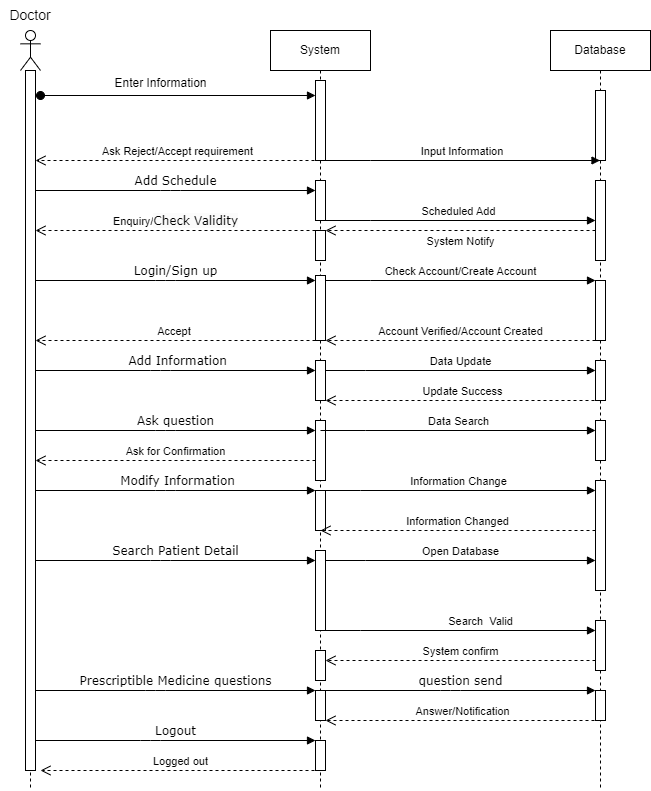

The diagram above was exported from draw.io. Its source (the exported page's mxGraphModel, read from the mxfile embedded in the PNG):
<mxGraphModel dx="1048" dy="551" grid="1" gridSize="10" guides="1" tooltips="1" connect="1" arrows="1" fold="1" page="1" pageScale="1" pageWidth="1654" pageHeight="2336" math="0" shadow="0">
  <root>
    <mxCell id="0" />
    <mxCell id="1" parent="0" />
    <mxCell id="Cd6tAJ6kRi1CeH-TYHkU-1" value="" style="shape=umlLifeline;perimeter=lifelinePerimeter;whiteSpace=wrap;html=1;container=1;dropTarget=0;collapsible=0;recursiveResize=0;outlineConnect=0;portConstraint=eastwest;newEdgeStyle={&quot;curved&quot;:0,&quot;rounded&quot;:0};participant=umlActor;" parent="1" vertex="1">
      <mxGeometry x="320" y="80" width="20" height="760" as="geometry" />
    </mxCell>
    <mxCell id="Cd6tAJ6kRi1CeH-TYHkU-2" value="" style="html=1;points=[[0,0,0,0,5],[0,1,0,0,-5],[1,0,0,0,5],[1,1,0,0,-5]];perimeter=orthogonalPerimeter;outlineConnect=0;targetShapes=umlLifeline;portConstraint=eastwest;newEdgeStyle={&quot;curved&quot;:0,&quot;rounded&quot;:0};" parent="Cd6tAJ6kRi1CeH-TYHkU-1" vertex="1">
      <mxGeometry x="5" y="40" width="10" height="700" as="geometry" />
    </mxCell>
    <mxCell id="Cd6tAJ6kRi1CeH-TYHkU-3" value="&lt;font style=&quot;font-size: 14px;&quot;&gt;Doctor&lt;/font&gt;" style="text;html=1;align=center;verticalAlign=middle;whiteSpace=wrap;rounded=0;" parent="1" vertex="1">
      <mxGeometry x="300" y="50" width="60" height="30" as="geometry" />
    </mxCell>
    <mxCell id="Cd6tAJ6kRi1CeH-TYHkU-4" value="System" style="shape=umlLifeline;perimeter=lifelinePerimeter;whiteSpace=wrap;html=1;container=1;dropTarget=0;collapsible=0;recursiveResize=0;outlineConnect=0;portConstraint=eastwest;newEdgeStyle={&quot;curved&quot;:0,&quot;rounded&quot;:0};" parent="1" vertex="1">
      <mxGeometry x="570" y="80" width="100" height="760" as="geometry" />
    </mxCell>
    <mxCell id="Cd6tAJ6kRi1CeH-TYHkU-5" value="" style="html=1;points=[[0,0,0,0,5],[0,1,0,0,-5],[1,0,0,0,5],[1,1,0,0,-5]];perimeter=orthogonalPerimeter;outlineConnect=0;targetShapes=umlLifeline;portConstraint=eastwest;newEdgeStyle={&quot;curved&quot;:0,&quot;rounded&quot;:0};" parent="Cd6tAJ6kRi1CeH-TYHkU-4" vertex="1">
      <mxGeometry x="45" y="50" width="10" height="80" as="geometry" />
    </mxCell>
    <mxCell id="Cd6tAJ6kRi1CeH-TYHkU-7" value="" style="html=1;points=[[0,0,0,0,5],[0,1,0,0,-5],[1,0,0,0,5],[1,1,0,0,-5]];perimeter=orthogonalPerimeter;outlineConnect=0;targetShapes=umlLifeline;portConstraint=eastwest;newEdgeStyle={&quot;curved&quot;:0,&quot;rounded&quot;:0};" parent="Cd6tAJ6kRi1CeH-TYHkU-4" vertex="1">
      <mxGeometry x="45" y="150" width="10" height="40" as="geometry" />
    </mxCell>
    <mxCell id="Cd6tAJ6kRi1CeH-TYHkU-8" value="" style="html=1;points=[[0,0,0,0,5],[0,1,0,0,-5],[1,0,0,0,5],[1,1,0,0,-5]];perimeter=orthogonalPerimeter;outlineConnect=0;targetShapes=umlLifeline;portConstraint=eastwest;newEdgeStyle={&quot;curved&quot;:0,&quot;rounded&quot;:0};" parent="Cd6tAJ6kRi1CeH-TYHkU-4" vertex="1">
      <mxGeometry x="45" y="245" width="10" height="65" as="geometry" />
    </mxCell>
    <mxCell id="Cd6tAJ6kRi1CeH-TYHkU-10" value="" style="html=1;points=[[0,0,0,0,5],[0,1,0,0,-5],[1,0,0,0,5],[1,1,0,0,-5]];perimeter=orthogonalPerimeter;outlineConnect=0;targetShapes=umlLifeline;portConstraint=eastwest;newEdgeStyle={&quot;curved&quot;:0,&quot;rounded&quot;:0};fontFamily=Helvetica;fontSize=11;fontColor=default;labelBackgroundColor=default;" parent="Cd6tAJ6kRi1CeH-TYHkU-4" vertex="1">
      <mxGeometry x="45" y="330" width="10" height="40" as="geometry" />
    </mxCell>
    <mxCell id="Cd6tAJ6kRi1CeH-TYHkU-11" value="" style="html=1;points=[[0,0,0,0,5],[0,1,0,0,-5],[1,0,0,0,5],[1,1,0,0,-5]];perimeter=orthogonalPerimeter;outlineConnect=0;targetShapes=umlLifeline;portConstraint=eastwest;newEdgeStyle={&quot;curved&quot;:0,&quot;rounded&quot;:0};fontFamily=Helvetica;fontSize=11;fontColor=default;labelBackgroundColor=default;" parent="Cd6tAJ6kRi1CeH-TYHkU-4" vertex="1">
      <mxGeometry x="45" y="390" width="10" height="60" as="geometry" />
    </mxCell>
    <mxCell id="Cd6tAJ6kRi1CeH-TYHkU-12" value="" style="html=1;points=[[0,0,0,0,5],[0,1,0,0,-5],[1,0,0,0,5],[1,1,0,0,-5]];perimeter=orthogonalPerimeter;outlineConnect=0;targetShapes=umlLifeline;portConstraint=eastwest;newEdgeStyle={&quot;curved&quot;:0,&quot;rounded&quot;:0};fontFamily=Helvetica;fontSize=11;fontColor=default;labelBackgroundColor=default;" parent="Cd6tAJ6kRi1CeH-TYHkU-4" vertex="1">
      <mxGeometry x="45" y="460" width="10" height="40" as="geometry" />
    </mxCell>
    <mxCell id="Cd6tAJ6kRi1CeH-TYHkU-13" value="" style="html=1;points=[[0,0,0,0,5],[0,1,0,0,-5],[1,0,0,0,5],[1,1,0,0,-5]];perimeter=orthogonalPerimeter;outlineConnect=0;targetShapes=umlLifeline;portConstraint=eastwest;newEdgeStyle={&quot;curved&quot;:0,&quot;rounded&quot;:0};fontFamily=Helvetica;fontSize=11;fontColor=default;labelBackgroundColor=default;" parent="Cd6tAJ6kRi1CeH-TYHkU-4" vertex="1">
      <mxGeometry x="45" y="520" width="10" height="80" as="geometry" />
    </mxCell>
    <mxCell id="Cd6tAJ6kRi1CeH-TYHkU-15" value="" style="html=1;points=[[0,0,0,0,5],[0,1,0,0,-5],[1,0,0,0,5],[1,1,0,0,-5]];perimeter=orthogonalPerimeter;outlineConnect=0;targetShapes=umlLifeline;portConstraint=eastwest;newEdgeStyle={&quot;curved&quot;:0,&quot;rounded&quot;:0};fontFamily=Helvetica;fontSize=11;fontColor=default;labelBackgroundColor=default;" parent="Cd6tAJ6kRi1CeH-TYHkU-4" vertex="1">
      <mxGeometry x="45" y="620" width="10" height="30" as="geometry" />
    </mxCell>
    <mxCell id="Cd6tAJ6kRi1CeH-TYHkU-16" value="" style="html=1;points=[[0,0,0,0,5],[0,1,0,0,-5],[1,0,0,0,5],[1,1,0,0,-5]];perimeter=orthogonalPerimeter;outlineConnect=0;targetShapes=umlLifeline;portConstraint=eastwest;newEdgeStyle={&quot;curved&quot;:0,&quot;rounded&quot;:0};fontFamily=Helvetica;fontSize=11;fontColor=default;labelBackgroundColor=default;" parent="Cd6tAJ6kRi1CeH-TYHkU-4" vertex="1">
      <mxGeometry x="45" y="660" width="10" height="30" as="geometry" />
    </mxCell>
    <mxCell id="Cd6tAJ6kRi1CeH-TYHkU-17" value="" style="html=1;points=[[0,0,0,0,5],[0,1,0,0,-5],[1,0,0,0,5],[1,1,0,0,-5]];perimeter=orthogonalPerimeter;outlineConnect=0;targetShapes=umlLifeline;portConstraint=eastwest;newEdgeStyle={&quot;curved&quot;:0,&quot;rounded&quot;:0};fontFamily=Helvetica;fontSize=11;fontColor=default;labelBackgroundColor=default;" parent="Cd6tAJ6kRi1CeH-TYHkU-4" vertex="1">
      <mxGeometry x="45" y="710" width="10" height="30" as="geometry" />
    </mxCell>
    <mxCell id="Cd6tAJ6kRi1CeH-TYHkU-53" value="" style="html=1;points=[[0,0,0,0,5],[0,1,0,0,-5],[1,0,0,0,5],[1,1,0,0,-5]];perimeter=orthogonalPerimeter;outlineConnect=0;targetShapes=umlLifeline;portConstraint=eastwest;newEdgeStyle={&quot;curved&quot;:0,&quot;rounded&quot;:0};" parent="Cd6tAJ6kRi1CeH-TYHkU-4" vertex="1">
      <mxGeometry x="45" y="200" width="10" height="30" as="geometry" />
    </mxCell>
    <mxCell id="Cd6tAJ6kRi1CeH-TYHkU-18" value="Database" style="shape=umlLifeline;perimeter=lifelinePerimeter;whiteSpace=wrap;html=1;container=1;dropTarget=0;collapsible=0;recursiveResize=0;outlineConnect=0;portConstraint=eastwest;newEdgeStyle={&quot;curved&quot;:0,&quot;rounded&quot;:0};" parent="1" vertex="1">
      <mxGeometry x="850" y="80" width="100" height="760" as="geometry" />
    </mxCell>
    <mxCell id="Cd6tAJ6kRi1CeH-TYHkU-19" value="" style="html=1;points=[[0,0,0,0,5],[0,1,0,0,-5],[1,0,0,0,5],[1,1,0,0,-5]];perimeter=orthogonalPerimeter;outlineConnect=0;targetShapes=umlLifeline;portConstraint=eastwest;newEdgeStyle={&quot;curved&quot;:0,&quot;rounded&quot;:0};" parent="Cd6tAJ6kRi1CeH-TYHkU-18" vertex="1">
      <mxGeometry x="45" y="60" width="10" height="70" as="geometry" />
    </mxCell>
    <mxCell id="Cd6tAJ6kRi1CeH-TYHkU-20" value="" style="html=1;points=[[0,0,0,0,5],[0,1,0,0,-5],[1,0,0,0,5],[1,1,0,0,-5]];perimeter=orthogonalPerimeter;outlineConnect=0;targetShapes=umlLifeline;portConstraint=eastwest;newEdgeStyle={&quot;curved&quot;:0,&quot;rounded&quot;:0};" parent="Cd6tAJ6kRi1CeH-TYHkU-18" vertex="1">
      <mxGeometry x="45" y="250" width="10" height="60" as="geometry" />
    </mxCell>
    <mxCell id="Cd6tAJ6kRi1CeH-TYHkU-21" value="" style="html=1;points=[[0,0,0,0,5],[0,1,0,0,-5],[1,0,0,0,5],[1,1,0,0,-5]];perimeter=orthogonalPerimeter;outlineConnect=0;targetShapes=umlLifeline;portConstraint=eastwest;newEdgeStyle={&quot;curved&quot;:0,&quot;rounded&quot;:0};fontFamily=Helvetica;fontSize=11;fontColor=default;labelBackgroundColor=default;" parent="Cd6tAJ6kRi1CeH-TYHkU-18" vertex="1">
      <mxGeometry x="45" y="330" width="10" height="40" as="geometry" />
    </mxCell>
    <mxCell id="Cd6tAJ6kRi1CeH-TYHkU-22" value="" style="html=1;points=[[0,0,0,0,5],[0,1,0,0,-5],[1,0,0,0,5],[1,1,0,0,-5]];perimeter=orthogonalPerimeter;outlineConnect=0;targetShapes=umlLifeline;portConstraint=eastwest;newEdgeStyle={&quot;curved&quot;:0,&quot;rounded&quot;:0};fontFamily=Helvetica;fontSize=11;fontColor=default;labelBackgroundColor=default;" parent="Cd6tAJ6kRi1CeH-TYHkU-18" vertex="1">
      <mxGeometry x="45" y="450" width="10" height="110" as="geometry" />
    </mxCell>
    <mxCell id="Cd6tAJ6kRi1CeH-TYHkU-23" value="" style="html=1;points=[[0,0,0,0,5],[0,1,0,0,-5],[1,0,0,0,5],[1,1,0,0,-5]];perimeter=orthogonalPerimeter;outlineConnect=0;targetShapes=umlLifeline;portConstraint=eastwest;newEdgeStyle={&quot;curved&quot;:0,&quot;rounded&quot;:0};fontFamily=Helvetica;fontSize=11;fontColor=default;labelBackgroundColor=default;" parent="Cd6tAJ6kRi1CeH-TYHkU-18" vertex="1">
      <mxGeometry x="45" y="590" width="10" height="50" as="geometry" />
    </mxCell>
    <mxCell id="Cd6tAJ6kRi1CeH-TYHkU-24" value="" style="html=1;points=[[0,0,0,0,5],[0,1,0,0,-5],[1,0,0,0,5],[1,1,0,0,-5]];perimeter=orthogonalPerimeter;outlineConnect=0;targetShapes=umlLifeline;portConstraint=eastwest;newEdgeStyle={&quot;curved&quot;:0,&quot;rounded&quot;:0};fontFamily=Helvetica;fontSize=11;fontColor=default;labelBackgroundColor=default;" parent="Cd6tAJ6kRi1CeH-TYHkU-18" vertex="1">
      <mxGeometry x="45" y="660" width="10" height="30" as="geometry" />
    </mxCell>
    <mxCell id="Cd6tAJ6kRi1CeH-TYHkU-51" value="" style="html=1;points=[[0,0,0,0,5],[0,1,0,0,-5],[1,0,0,0,5],[1,1,0,0,-5]];perimeter=orthogonalPerimeter;outlineConnect=0;targetShapes=umlLifeline;portConstraint=eastwest;newEdgeStyle={&quot;curved&quot;:0,&quot;rounded&quot;:0};" parent="Cd6tAJ6kRi1CeH-TYHkU-18" vertex="1">
      <mxGeometry x="45" y="150" width="10" height="80" as="geometry" />
    </mxCell>
    <mxCell id="omT92eDaHfQlu7xoIwNO-6" value="" style="html=1;points=[[0,0,0,0,5],[0,1,0,0,-5],[1,0,0,0,5],[1,1,0,0,-5]];perimeter=orthogonalPerimeter;outlineConnect=0;targetShapes=umlLifeline;portConstraint=eastwest;newEdgeStyle={&quot;curved&quot;:0,&quot;rounded&quot;:0};" vertex="1" parent="Cd6tAJ6kRi1CeH-TYHkU-18">
      <mxGeometry x="45" y="390" width="10" height="40" as="geometry" />
    </mxCell>
    <mxCell id="Cd6tAJ6kRi1CeH-TYHkU-25" value="" style="html=1;verticalAlign=bottom;startArrow=oval;endArrow=block;startSize=8;curved=0;rounded=0;" parent="1" target="Cd6tAJ6kRi1CeH-TYHkU-5" edge="1">
      <mxGeometry relative="1" as="geometry">
        <mxPoint x="340" y="145" as="sourcePoint" />
        <mxPoint x="610" y="145" as="targetPoint" />
      </mxGeometry>
    </mxCell>
    <mxCell id="Cd6tAJ6kRi1CeH-TYHkU-26" value="Enter Information" style="text;html=1;align=center;verticalAlign=middle;resizable=0;points=[];autosize=1;strokeColor=none;fillColor=none;" parent="1" vertex="1">
      <mxGeometry x="400" y="118" width="120" height="30" as="geometry" />
    </mxCell>
    <mxCell id="Cd6tAJ6kRi1CeH-TYHkU-27" value="Ask Reject/Accept requirement" style="html=1;verticalAlign=bottom;endArrow=open;dashed=1;endSize=8;curved=0;rounded=0;" parent="1" target="Cd6tAJ6kRi1CeH-TYHkU-2" edge="1">
      <mxGeometry relative="1" as="geometry">
        <mxPoint x="620" y="210" as="sourcePoint" />
        <mxPoint x="340" y="210" as="targetPoint" />
      </mxGeometry>
    </mxCell>
    <mxCell id="Cd6tAJ6kRi1CeH-TYHkU-28" value="&amp;nbsp;Input Information" style="html=1;verticalAlign=bottom;endArrow=block;curved=0;rounded=0;" parent="1" target="Cd6tAJ6kRi1CeH-TYHkU-18" edge="1">
      <mxGeometry x="0.0018" width="80" relative="1" as="geometry">
        <mxPoint x="620" y="210" as="sourcePoint" />
        <mxPoint x="700" y="210" as="targetPoint" />
        <Array as="points">
          <mxPoint x="670" y="210" />
        </Array>
        <mxPoint as="offset" />
      </mxGeometry>
    </mxCell>
    <mxCell id="Cd6tAJ6kRi1CeH-TYHkU-29" value="Add Schedule" style="html=1;verticalAlign=bottom;endArrow=block;labelBackgroundColor=none;fontFamily=Verdana;fontSize=12;edgeStyle=elbowEdgeStyle;elbow=vertical;" parent="1" edge="1">
      <mxGeometry relative="1" as="geometry">
        <mxPoint x="335" y="240" as="sourcePoint" />
        <mxPoint x="615" y="240" as="targetPoint" />
        <Array as="points">
          <mxPoint x="470" y="240" />
        </Array>
      </mxGeometry>
    </mxCell>
    <mxCell id="Cd6tAJ6kRi1CeH-TYHkU-30" value="Enquiry/&lt;span style=&quot;font-family: Verdana; font-size: 12px; background-color: rgb(251, 251, 251);&quot;&gt;Check Validity&lt;/span&gt;" style="html=1;verticalAlign=bottom;endArrow=open;dashed=1;endSize=8;curved=0;rounded=0;" parent="1" edge="1">
      <mxGeometry relative="1" as="geometry">
        <mxPoint x="615" y="280" as="sourcePoint" />
        <mxPoint x="335" y="280" as="targetPoint" />
      </mxGeometry>
    </mxCell>
    <mxCell id="Cd6tAJ6kRi1CeH-TYHkU-31" value="Login/Sign up" style="html=1;verticalAlign=bottom;endArrow=block;labelBackgroundColor=none;fontFamily=Verdana;fontSize=12;edgeStyle=elbowEdgeStyle;elbow=vertical;" parent="1" source="Cd6tAJ6kRi1CeH-TYHkU-2" target="Cd6tAJ6kRi1CeH-TYHkU-8" edge="1">
      <mxGeometry relative="1" as="geometry">
        <mxPoint x="340" y="330" as="sourcePoint" />
        <mxPoint x="610" y="330" as="targetPoint" />
        <Array as="points">
          <mxPoint x="465" y="330" />
        </Array>
      </mxGeometry>
    </mxCell>
    <mxCell id="Cd6tAJ6kRi1CeH-TYHkU-32" value="Check Account/Create Account" style="html=1;verticalAlign=bottom;endArrow=block;curved=0;rounded=0;" parent="1" source="Cd6tAJ6kRi1CeH-TYHkU-8" target="Cd6tAJ6kRi1CeH-TYHkU-20" edge="1">
      <mxGeometry x="0.0018" width="80" relative="1" as="geometry">
        <mxPoint x="630" y="330" as="sourcePoint" />
        <mxPoint x="890" y="330" as="targetPoint" />
        <Array as="points">
          <mxPoint x="670" y="330" />
        </Array>
        <mxPoint as="offset" />
      </mxGeometry>
    </mxCell>
    <mxCell id="Cd6tAJ6kRi1CeH-TYHkU-33" value="Account Verified/Account Created" style="html=1;verticalAlign=bottom;endArrow=open;dashed=1;endSize=8;curved=0;rounded=0;strokeColor=default;align=center;fontFamily=Helvetica;fontSize=11;fontColor=default;labelBackgroundColor=default;" parent="1" edge="1">
      <mxGeometry relative="1" as="geometry">
        <mxPoint x="895" y="390" as="sourcePoint" />
        <mxPoint x="625" y="390" as="targetPoint" />
      </mxGeometry>
    </mxCell>
    <mxCell id="Cd6tAJ6kRi1CeH-TYHkU-34" value="Accept&amp;nbsp;" style="html=1;verticalAlign=bottom;endArrow=open;dashed=1;endSize=8;curved=0;rounded=0;strokeColor=default;align=center;fontFamily=Helvetica;fontSize=11;fontColor=default;labelBackgroundColor=default;" parent="1" edge="1">
      <mxGeometry relative="1" as="geometry">
        <mxPoint x="615" y="390" as="sourcePoint" />
        <mxPoint x="335" y="390" as="targetPoint" />
      </mxGeometry>
    </mxCell>
    <mxCell id="Cd6tAJ6kRi1CeH-TYHkU-35" value="&amp;nbsp;Add Information" style="html=1;verticalAlign=bottom;endArrow=block;labelBackgroundColor=none;fontFamily=Verdana;fontSize=12;edgeStyle=elbowEdgeStyle;elbow=vertical;" parent="1" source="Cd6tAJ6kRi1CeH-TYHkU-2" target="Cd6tAJ6kRi1CeH-TYHkU-10" edge="1">
      <mxGeometry relative="1" as="geometry">
        <mxPoint x="340" y="420" as="sourcePoint" />
        <mxPoint x="610" y="420" as="targetPoint" />
        <Array as="points">
          <mxPoint x="460" y="420" />
        </Array>
      </mxGeometry>
    </mxCell>
    <mxCell id="Cd6tAJ6kRi1CeH-TYHkU-36" value="Data Update" style="html=1;verticalAlign=bottom;endArrow=block;curved=0;rounded=0;" parent="1" source="Cd6tAJ6kRi1CeH-TYHkU-10" target="Cd6tAJ6kRi1CeH-TYHkU-21" edge="1">
      <mxGeometry x="0.0018" width="80" relative="1" as="geometry">
        <mxPoint x="630" y="420" as="sourcePoint" />
        <mxPoint x="890" y="420" as="targetPoint" />
        <Array as="points">
          <mxPoint x="665" y="420" />
        </Array>
        <mxPoint as="offset" />
      </mxGeometry>
    </mxCell>
    <mxCell id="Cd6tAJ6kRi1CeH-TYHkU-37" value="Update Success" style="html=1;verticalAlign=bottom;endArrow=open;dashed=1;endSize=8;curved=0;rounded=0;strokeColor=default;align=center;fontFamily=Helvetica;fontSize=11;fontColor=default;labelBackgroundColor=default;" parent="1" target="Cd6tAJ6kRi1CeH-TYHkU-10" edge="1">
      <mxGeometry relative="1" as="geometry">
        <mxPoint x="900" y="450" as="sourcePoint" />
        <mxPoint x="630" y="450" as="targetPoint" />
      </mxGeometry>
    </mxCell>
    <mxCell id="Cd6tAJ6kRi1CeH-TYHkU-38" value="Ask question" style="html=1;verticalAlign=bottom;endArrow=block;labelBackgroundColor=none;fontFamily=Verdana;fontSize=12;edgeStyle=elbowEdgeStyle;elbow=vertical;" parent="1" source="Cd6tAJ6kRi1CeH-TYHkU-2" target="Cd6tAJ6kRi1CeH-TYHkU-11" edge="1">
      <mxGeometry relative="1" as="geometry">
        <mxPoint x="340" y="480" as="sourcePoint" />
        <mxPoint x="610" y="480" as="targetPoint" />
        <Array as="points">
          <mxPoint x="465" y="480" />
        </Array>
      </mxGeometry>
    </mxCell>
    <mxCell id="Cd6tAJ6kRi1CeH-TYHkU-40" value="&amp;nbsp;Modify Information" style="html=1;verticalAlign=bottom;endArrow=block;labelBackgroundColor=none;fontFamily=Verdana;fontSize=12;edgeStyle=elbowEdgeStyle;elbow=vertical;" parent="1" source="Cd6tAJ6kRi1CeH-TYHkU-2" target="Cd6tAJ6kRi1CeH-TYHkU-12" edge="1">
      <mxGeometry relative="1" as="geometry">
        <mxPoint x="340" y="540" as="sourcePoint" />
        <mxPoint x="620" y="540" as="targetPoint" />
        <Array as="points">
          <mxPoint x="465" y="540" />
        </Array>
      </mxGeometry>
    </mxCell>
    <mxCell id="Cd6tAJ6kRi1CeH-TYHkU-41" value="Information Change" style="html=1;verticalAlign=bottom;endArrow=block;curved=0;rounded=0;" parent="1" target="Cd6tAJ6kRi1CeH-TYHkU-22" edge="1">
      <mxGeometry x="0.0011" width="80" relative="1" as="geometry">
        <mxPoint x="620" y="540" as="sourcePoint" />
        <mxPoint x="890" y="540" as="targetPoint" />
        <Array as="points">
          <mxPoint x="660" y="540" />
        </Array>
        <mxPoint as="offset" />
      </mxGeometry>
    </mxCell>
    <mxCell id="Cd6tAJ6kRi1CeH-TYHkU-42" value="Information Changed" style="html=1;verticalAlign=bottom;endArrow=open;dashed=1;endSize=8;curved=0;rounded=0;strokeColor=default;align=center;fontFamily=Helvetica;fontSize=11;fontColor=default;labelBackgroundColor=default;" parent="1" edge="1">
      <mxGeometry relative="1" as="geometry">
        <mxPoint x="895" y="580" as="sourcePoint" />
        <mxPoint x="620" y="580" as="targetPoint" />
      </mxGeometry>
    </mxCell>
    <mxCell id="Cd6tAJ6kRi1CeH-TYHkU-43" value="Search Patient Detail" style="html=1;verticalAlign=bottom;endArrow=block;labelBackgroundColor=none;fontFamily=Verdana;fontSize=12;edgeStyle=elbowEdgeStyle;elbow=vertical;" parent="1" source="Cd6tAJ6kRi1CeH-TYHkU-2" target="Cd6tAJ6kRi1CeH-TYHkU-13" edge="1">
      <mxGeometry relative="1" as="geometry">
        <mxPoint x="330" y="610" as="sourcePoint" />
        <mxPoint x="610" y="610" as="targetPoint" />
        <Array as="points">
          <mxPoint x="460" y="610" />
        </Array>
      </mxGeometry>
    </mxCell>
    <mxCell id="Cd6tAJ6kRi1CeH-TYHkU-44" value="Search&amp;nbsp; Valid" style="html=1;verticalAlign=bottom;endArrow=block;curved=0;rounded=0;" parent="1" edge="1">
      <mxGeometry x="0.1636" width="80" relative="1" as="geometry">
        <mxPoint x="620" y="680" as="sourcePoint" />
        <mxPoint x="895" y="680" as="targetPoint" />
        <Array as="points">
          <mxPoint x="660" y="680" />
        </Array>
        <mxPoint as="offset" />
      </mxGeometry>
    </mxCell>
    <mxCell id="Cd6tAJ6kRi1CeH-TYHkU-45" value="System confirm" style="html=1;verticalAlign=bottom;endArrow=open;dashed=1;endSize=8;curved=0;rounded=0;strokeColor=default;align=center;fontFamily=Helvetica;fontSize=11;fontColor=default;labelBackgroundColor=default;" parent="1" target="Cd6tAJ6kRi1CeH-TYHkU-15" edge="1">
      <mxGeometry relative="1" as="geometry">
        <mxPoint x="895" y="710" as="sourcePoint" />
        <mxPoint x="620" y="710" as="targetPoint" />
      </mxGeometry>
    </mxCell>
    <mxCell id="Cd6tAJ6kRi1CeH-TYHkU-46" value="Prescriptible Medicine questions" style="html=1;verticalAlign=bottom;endArrow=block;labelBackgroundColor=none;fontFamily=Verdana;fontSize=12;edgeStyle=elbowEdgeStyle;elbow=vertical;" parent="1" edge="1">
      <mxGeometry relative="1" as="geometry">
        <mxPoint x="335" y="740" as="sourcePoint" />
        <mxPoint x="615" y="740" as="targetPoint" />
        <Array as="points">
          <mxPoint x="455" y="740" />
        </Array>
      </mxGeometry>
    </mxCell>
    <mxCell id="Cd6tAJ6kRi1CeH-TYHkU-47" value="question send" style="html=1;verticalAlign=bottom;endArrow=block;labelBackgroundColor=none;fontFamily=Verdana;fontSize=12;edgeStyle=elbowEdgeStyle;elbow=vertical;" parent="1" source="Cd6tAJ6kRi1CeH-TYHkU-16" target="Cd6tAJ6kRi1CeH-TYHkU-24" edge="1">
      <mxGeometry relative="1" as="geometry">
        <mxPoint x="630" y="740" as="sourcePoint" />
        <mxPoint x="910" y="740" as="targetPoint" />
        <Array as="points">
          <mxPoint x="750" y="740" />
        </Array>
      </mxGeometry>
    </mxCell>
    <mxCell id="Cd6tAJ6kRi1CeH-TYHkU-48" value="Answer/Notification" style="html=1;verticalAlign=bottom;endArrow=open;dashed=1;endSize=8;curved=0;rounded=0;strokeColor=default;align=center;fontFamily=Helvetica;fontSize=11;fontColor=default;labelBackgroundColor=default;" parent="1" target="Cd6tAJ6kRi1CeH-TYHkU-16" edge="1">
      <mxGeometry relative="1" as="geometry">
        <mxPoint x="900" y="770" as="sourcePoint" />
        <mxPoint x="630" y="770" as="targetPoint" />
      </mxGeometry>
    </mxCell>
    <mxCell id="Cd6tAJ6kRi1CeH-TYHkU-49" value="Logout" style="html=1;verticalAlign=bottom;endArrow=block;labelBackgroundColor=none;fontFamily=Verdana;fontSize=12;edgeStyle=elbowEdgeStyle;elbow=vertical;" parent="1" source="Cd6tAJ6kRi1CeH-TYHkU-2" target="Cd6tAJ6kRi1CeH-TYHkU-17" edge="1">
      <mxGeometry relative="1" as="geometry">
        <mxPoint x="330" y="790" as="sourcePoint" />
        <mxPoint x="610" y="790" as="targetPoint" />
        <Array as="points">
          <mxPoint x="450" y="790" />
        </Array>
      </mxGeometry>
    </mxCell>
    <mxCell id="Cd6tAJ6kRi1CeH-TYHkU-50" value="Logged out" style="html=1;verticalAlign=bottom;endArrow=open;dashed=1;endSize=8;curved=0;rounded=0;strokeColor=default;align=center;fontFamily=Helvetica;fontSize=11;fontColor=default;labelBackgroundColor=default;" parent="1" edge="1">
      <mxGeometry relative="1" as="geometry">
        <mxPoint x="620" y="820" as="sourcePoint" />
        <mxPoint x="340" y="820" as="targetPoint" />
      </mxGeometry>
    </mxCell>
    <mxCell id="Cd6tAJ6kRi1CeH-TYHkU-52" value="Scheduled Add" style="html=1;verticalAlign=bottom;endArrow=block;curved=0;rounded=0;" parent="1" target="Cd6tAJ6kRi1CeH-TYHkU-51" edge="1">
      <mxGeometry x="0.0018" width="80" relative="1" as="geometry">
        <mxPoint x="620" y="270" as="sourcePoint" />
        <mxPoint x="900" y="270" as="targetPoint" />
        <Array as="points">
          <mxPoint x="670" y="270" />
        </Array>
        <mxPoint as="offset" />
      </mxGeometry>
    </mxCell>
    <mxCell id="Cd6tAJ6kRi1CeH-TYHkU-54" value="System Notify" style="html=1;verticalAlign=bottom;endArrow=open;dashed=1;endSize=8;curved=0;rounded=0;" parent="1" source="Cd6tAJ6kRi1CeH-TYHkU-51" target="Cd6tAJ6kRi1CeH-TYHkU-53" edge="1">
      <mxGeometry y="20" relative="1" as="geometry">
        <mxPoint x="700" y="280" as="sourcePoint" />
        <mxPoint x="620" y="280" as="targetPoint" />
        <mxPoint as="offset" />
      </mxGeometry>
    </mxCell>
    <mxCell id="omT92eDaHfQlu7xoIwNO-4" value="Ask for Confirmation" style="html=1;verticalAlign=bottom;endArrow=open;dashed=1;endSize=8;curved=0;rounded=0;" edge="1" parent="1">
      <mxGeometry relative="1" as="geometry">
        <mxPoint x="615" y="510" as="sourcePoint" />
        <mxPoint x="335" y="510" as="targetPoint" />
      </mxGeometry>
    </mxCell>
    <mxCell id="omT92eDaHfQlu7xoIwNO-5" value="Data Search" style="html=1;verticalAlign=bottom;endArrow=block;curved=0;rounded=0;" edge="1" parent="1">
      <mxGeometry width="80" relative="1" as="geometry">
        <mxPoint x="620" y="480" as="sourcePoint" />
        <mxPoint x="895" y="480" as="targetPoint" />
        <Array as="points">
          <mxPoint x="665" y="480" />
        </Array>
        <mxPoint as="offset" />
      </mxGeometry>
    </mxCell>
    <mxCell id="omT92eDaHfQlu7xoIwNO-7" value="Open Database" style="html=1;verticalAlign=bottom;endArrow=block;curved=0;rounded=0;" edge="1" parent="1" source="Cd6tAJ6kRi1CeH-TYHkU-13" target="Cd6tAJ6kRi1CeH-TYHkU-22">
      <mxGeometry x="0.0011" width="80" relative="1" as="geometry">
        <mxPoint x="640" y="610" as="sourcePoint" />
        <mxPoint x="900" y="610" as="targetPoint" />
        <Array as="points">
          <mxPoint x="665" y="610" />
        </Array>
        <mxPoint as="offset" />
      </mxGeometry>
    </mxCell>
  </root>
</mxGraphModel>